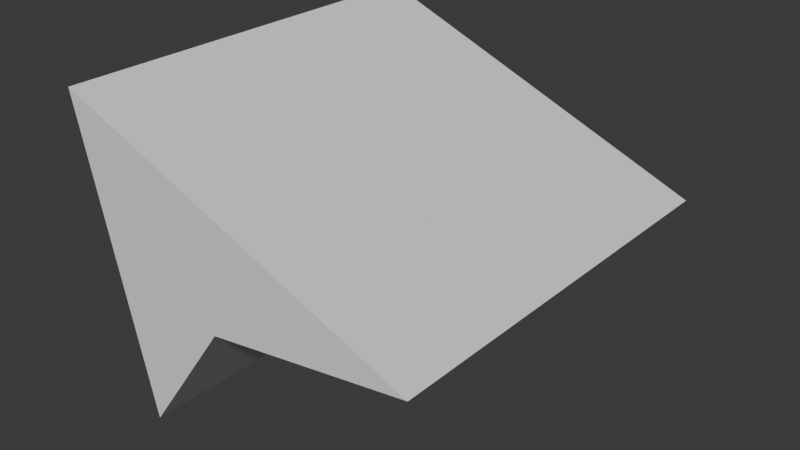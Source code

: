 # Source: box.blend  (saved by Blender 4.3.34; exported with 4.5.12 LTS)
import bpy
from mathutils import Matrix  # noqa: F401  (used for matrix-valued properties, if any)

bpy.ops.wm.read_factory_settings(use_empty=True)
scene = bpy.context.scene
scene.name = 'Scene'

# ---- collections
col_collection = bpy.data.collections.new('Collection'); scene.collection.children.link(col_collection)

# ---- world
world_world = bpy.data.worlds.new('World'); scene.world = world_world
world_world.use_nodes = True; world_world.node_tree.nodes.clear()
_N = world_world.node_tree.nodes; _L = world_world.node_tree.links
n0 = _N.new('ShaderNodeOutputWorld'); n0.name = 'World Output'; n0.location = (300, 300)
n1 = _N.new('ShaderNodeBackground'); n1.name = 'Background'; n1.location = (10, 300)
n1.inputs[0].default_value = (0.05088, 0.05088, 0.05088, 1.0)
_L.new(n1.outputs[0], n0.inputs[0])
n0.is_active_output = True
world_world.color = (0.05088, 0.05088, 0.05088)
world_world.sun_shadow_jitter_overblur = 0.0

# ---- meshes
me_cube_001 = bpy.data.meshes.new('Cube.001')
me_cube_001.from_pydata([(-0.2371, 0.3593, -0.1585), (-0.3593, 0.3593, 0.3593), (-0.08602, 0.3593, 0.0547), (0.2633, 0.3593, 0.1061), (-0.2371, -0.3593, -0.1585), (-0.3593, -0.3593, 0.3593), (-0.08602, -0.3593, 0.0547), (0.2633, -0.3593, 0.1061)], [], [(0, 1, 3, 2), (2, 3, 7, 6), (6, 7, 5, 4), (4, 5, 1, 0), (2, 6, 4, 0), (7, 3, 1, 5)])
_uv = me_cube_001.uv_layers.new(name='UVMap')
_uv.uv.foreach_set('vector', [0.375, 0.0, 0.625, 0.0, 0.625, 0.25, 0.375, 0.25, 0.375, 0.25, 0.625, 0.25, 0.625, 0.5, 0.375, 0.5, 0.375, 0.5, 0.625, 0.5, 0.625, 0.75, 0.375, 0.75, 0.375, 0.75, 0.625, 0.75, 0.625, 1.0, 0.375, 1.0, 0.125, 0.5, 0.375, 0.5, 0.375, 0.75, 0.125, 0.75, 0.625, 0.5, 0.875, 0.5, 0.875, 0.75, 0.625, 0.75])
me_cube_001.update()

# ---- objects
ob_cube = bpy.data.objects.new('Cube', me_cube_001)

# ---- transforms, parenting, visibility, modifiers, constraints
ob_cube.location = (0.0, 0.0, 0.0)

# ---- collection membership
col_collection.objects.link(ob_cube)

# ---- scene / render settings (as saved in the file)
scene.frame_start = 1; scene.frame_end = 250; scene.frame_set(1)
scene.render.engine = 'BLENDER_EEVEE_NEXT'
bpy.context.view_layer.update()

# ---- added for rendering (the .blend has no active camera and no usable light): camera, sun
cam_auto = bpy.data.cameras.new('AutoCamera')
cam_auto.lens = 50.0
cam_auto.sensor_width = 36.0
cam_auto.clip_end = 1000.0
ob_auto_camera = bpy.data.objects.new('AutoCamera', cam_auto)
scene.collection.objects.link(ob_auto_camera)
ob_auto_camera.location = (0.95366, -1.20202, 0.901767)
ob_auto_camera.rotation_euler = (1.09748, -7.21219e-08, 0.694738)
scene.camera = ob_auto_camera
light_auto_sun = bpy.data.lights.new('AutoSun', 'SUN')
light_auto_sun.energy = 3.0
light_auto_sun.angle = 0.0523599
ob_auto_sun = bpy.data.objects.new('AutoSun', light_auto_sun)
scene.collection.objects.link(ob_auto_sun)
ob_auto_sun.rotation_euler = (0.872665, 0.174533, 0.523599)
bpy.context.view_layer.update()
